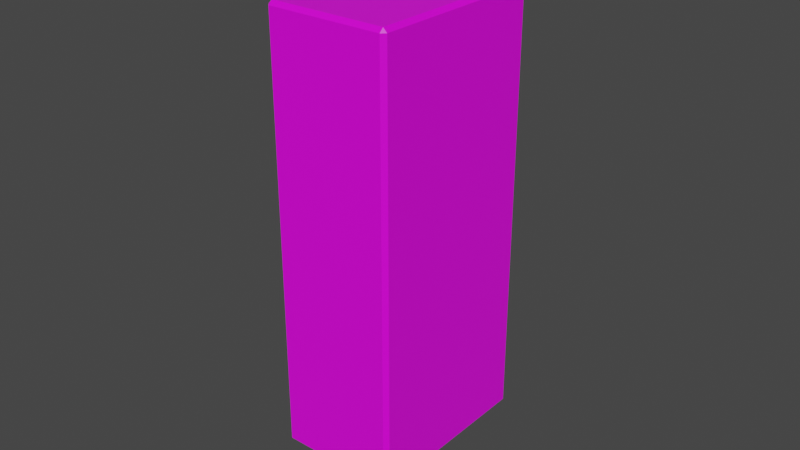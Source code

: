 # Source: salt.blend  (saved by Blender 2.90.8; exported with 4.5.12 LTS)
import bpy
from mathutils import Matrix  # noqa: F401  (used for matrix-valued properties, if any)

bpy.ops.wm.read_factory_settings(use_empty=True)
scene = bpy.context.scene
scene.name = 'Scene'

# ---- images (referenced by path relative to the original .blend; pixels are not part of the script)
import os
ASSET_DIR = os.environ.get("B2B_ASSET_DIR", "")  # directory of the original .blend (textures are referenced by path, not embedded)
HERE = os.path.dirname(os.path.abspath(__file__))  # packed textures are extracted next to this script under _unpacked/

def load_image(name, relpath, width, height, colorspace="sRGB"):
    """Load a texture the original file referenced (path relative to the .blend, or extracted next to this script)."""
    p = next((c for c in (os.path.join(HERE, relpath), os.path.join(ASSET_DIR, relpath)) if relpath and os.path.exists(c)), "")
    if p:
        img = bpy.data.images.load(p, check_existing=True)
        img.name = name
    else:  # same state as the original file: an image datablock whose file is absent (Cycles renders it pink)
        img = bpy.data.images.new(name, width, height)
        img.source = "FILE"
        img.filepath = "//" + (relpath or name)
    img.colorspace_settings.name = colorspace
    return img
img_salt_png = load_image('salt.png', 'salt.png', 1024, 1024, 'sRGB')

# ---- materials (node trees are filled in below, after node groups)
mat_material = bpy.data.materials.new('Material')
mat_material.alpha_threshold = 0.0
mat_material.use_transparent_shadow = False
mat_material.line_color = (0.0, 0.0, 0.0, 1.0)

# ---- material node trees
mat_material.use_nodes = True; mat_material.node_tree.nodes.clear()
_N = mat_material.node_tree.nodes; _L = mat_material.node_tree.links
n0 = _N.new('ShaderNodeOutputMaterial'); n0.name = 'Material Output'; n0.location = (300, 300)
n1 = _N.new('ShaderNodeBsdfPrincipled'); n1.name = 'Principled BSDF'; n1.location = (10, 300)
n1.distribution = 'GGX'
n1.subsurface_method = 'BURLEY'
n1.inputs[2].default_value = 0.4
n1.inputs[3].default_value = 1.45
n1.inputs[27].default_value = (0.0, 0.0, 0.0, 1.0)
n1.inputs[28].default_value = 1.0
n2 = _N.new('ShaderNodeTexImage'); n2.name = 'Image Texture'; n2.location = (-363, 245)
n2.image = img_salt_png
_L.new(n1.outputs[0], n0.inputs[0])
_L.new(n2.outputs[0], n1.inputs[0])
n0.is_active_output = True

# ---- world
world_world = bpy.data.worlds.new('World'); scene.world = world_world
world_world.use_nodes = True; world_world.node_tree.nodes.clear()
_N = world_world.node_tree.nodes; _L = world_world.node_tree.links
n0 = _N.new('ShaderNodeOutputWorld'); n0.name = 'World Output'; n0.location = (300, 300)
n1 = _N.new('ShaderNodeBackground'); n1.name = 'Background'; n1.location = (10, 300)
n1.inputs[0].default_value = (0.05088, 0.05088, 0.05088, 1.0)
_L.new(n1.outputs[0], n0.inputs[0])
n0.is_active_output = True
world_world.color = (0.05088, 0.05088, 0.05088)
world_world.use_sun_shadow = False
world_world.sun_shadow_jitter_overblur = 0.0

# ---- meshes
me_cube = bpy.data.meshes.new('Cube')
me_cube.from_pydata([(0.01872, 0.03, 0.06872), (0.01872, 0.02872, 0.07), (0.02, 0.02872, 0.06872), (0.01872, 0.02872, -0.07), (0.01872, 0.03, -0.06872), (0.02, 0.02872, -0.06872), (0.02, -0.02872, 0.06872), (0.01872, -0.02872, 0.07), (0.01872, -0.03, 0.06872), (0.02, -0.02872, -0.06872), (0.01872, -0.03, -0.06872), (0.01872, -0.02872, -0.07), (-0.01872, 0.03, 0.06872), (-0.02, 0.02872, 0.06872), (-0.01872, 0.02872, 0.07), (-0.02, 0.02872, -0.06872), (-0.01872, 0.03, -0.06872), (-0.01872, 0.02872, -0.07), (-0.02, -0.02872, 0.06872), (-0.01872, -0.03, 0.06872), (-0.01872, -0.02872, 0.07), (-0.01872, -0.02872, -0.07), (-0.01872, -0.03, -0.06872), (-0.02, -0.02872, -0.06872)], [], [(17, 3, 11, 21), (23, 18, 13, 15), (10, 8, 19, 22), (1, 14, 20, 7), (5, 2, 6, 9), (0, 1, 2), (3, 4, 5), (6, 7, 8), (9, 10, 11), (12, 13, 14), (15, 16, 17), (18, 19, 20), (21, 22, 23), (17, 21, 23, 15), (3, 17, 16, 4), (2, 5, 4, 0), (22, 19, 18, 23), (8, 10, 9, 6), (12, 16, 15, 13), (7, 20, 19, 8), (1, 7, 6, 2), (21, 11, 10, 22), (20, 14, 13, 18), (14, 1, 0, 12), (11, 3, 5, 9), (16, 12, 0, 4)])
_uv = me_cube.uv_layers.new(name='UVMap')
_uv.uv.foreach_set('vector', [0.7892, 0.06904, 0.9838, 0.07138, 0.9851, 0.3433, 0.7905, 0.341, 0.7936, 0.0647, 0.79, 0.9565, 0.5814, 0.9538, 0.5861, 0.0602, 0.2142, 0.0767, 0.2153, 0.9574, 0.05454, 0.9585, 0.05344, 0.07775, 0.7944, 0.6065, 0.7943, 0.3472, 0.9892, 0.3495, 0.9917, 0.6109, 0.5811, 0.06953, 0.5832, 0.9518, 0.3803, 0.9564, 0.3782, 0.07415, 0.6227, 0.492, 0.625, 0.492, 0.6227, 0.5, 0.367, 0.5053, 0.367, 0.5, 0.375, 0.5053, 0.8228, 0.5124, 0.8251, 0.5124, 0.8228, 0.5178, 0.3773, 0.75, 0.375, 0.758, 0.375, 0.758, 0.6227, 0.25, 0.625, 0.2447, 0.625, 0.2447, 0.3773, 0.2447, 0.3773, 0.25, 0.375, 0.2447, 0.6227, 0.005349, 0.6227, 0.0, 0.625, 0.005349, 0.133, 0.7447, 0.133, 0.75, 0.125, 0.7447, 0.133, 0.5053, 0.133, 0.7447, 0.125, 0.7447, 0.125, 0.5053, 0.367, 0.5053, 0.133, 0.5053, 0.133, 0.5, 0.367, 0.5, 0.38, 0.9478, 0.3789, 0.07523, 0.3864, 0.07517, 0.3875, 0.9478, 0.3831, 0.07384, 0.3889, 0.9534, 0.3859, 0.9534, 0.3801, 0.07391, 0.5845, 0.9532, 0.5852, 0.0619, 0.5927, 0.06187, 0.592, 0.9531, 0.388, 0.06809, 0.3912, 0.9476, 0.3837, 0.9479, 0.3804, 0.06841, 0.5885, 0.7154, 0.5885, 0.9494, 0.5862, 0.9494, 0.5862, 0.7154, 0.9907, 0.3789, 0.7962, 0.3757, 0.7975, 0.3519, 0.992, 0.355, 0.133, 0.7447, 0.367, 0.7447, 0.367, 0.75, 0.133, 0.75, 0.7941, 0.3486, 0.9915, 0.3547, 0.9917, 0.3587, 0.7943, 0.3526, 0.625, 0.258, 0.625, 0.492, 0.6227, 0.492, 0.6227, 0.258, 0.367, 0.7447, 0.367, 0.5053, 0.3773, 0.5053, 0.3773, 0.7447, 0.3779, 0.07044, 0.3766, 0.9493, 0.2179, 0.9481, 0.2192, 0.0692])
me_cube.materials.append(mat_material)
me_cube.use_remesh_preserve_volume = False
me_cube.use_remesh_preserve_attributes = False
me_cube.use_mirror_vertex_groups = False
me_cube.update()

# ---- objects
ob_cube = bpy.data.objects.new('Cube', me_cube)

# ---- transforms, parenting, visibility, modifiers, constraints
ob_cube.location = (0.0, 0.0, 0.0)
ob_cube.lock_rotations_4d = False
ob_cube.empty_display_type = 'ARROWS'
ob_cube.lineart.crease_threshold = 0.0

# ---- collection membership
scene.collection.objects.link(ob_cube)

# ---- scene / render settings (as saved in the file)
scene.frame_start = 1; scene.frame_end = 250; scene.frame_set(1)
scene.render.engine = 'BLENDER_EEVEE_NEXT'
scene.cycles.use_denoising = False
scene.cycles.samples = 128
scene.cycles.sampling_pattern = 'TABULATED_SOBOL'
scene.cycles.use_adaptive_sampling = False
scene.cycles.use_light_tree = False
scene.view_settings.view_transform = 'Filmic'
bpy.context.view_layer.update()

# ---- added for rendering (the .blend has no active camera and no usable light): camera, sun
cam_auto = bpy.data.cameras.new('AutoCamera')
cam_auto.lens = 50.0
cam_auto.sensor_width = 36.0
cam_auto.clip_end = 1000.0
ob_auto_camera = bpy.data.objects.new('AutoCamera', cam_auto)
scene.collection.objects.link(ob_auto_camera)
ob_auto_camera.location = (0.185045, -0.222054, 0.148036)
ob_auto_camera.rotation_euler = (1.09748, -7.21219e-08, 0.694738)
scene.camera = ob_auto_camera
light_auto_sun = bpy.data.lights.new('AutoSun', 'SUN')
light_auto_sun.energy = 3.0
light_auto_sun.angle = 0.0523599
ob_auto_sun = bpy.data.objects.new('AutoSun', light_auto_sun)
scene.collection.objects.link(ob_auto_sun)
ob_auto_sun.rotation_euler = (0.872665, 0.174533, 0.523599)
bpy.context.view_layer.update()
